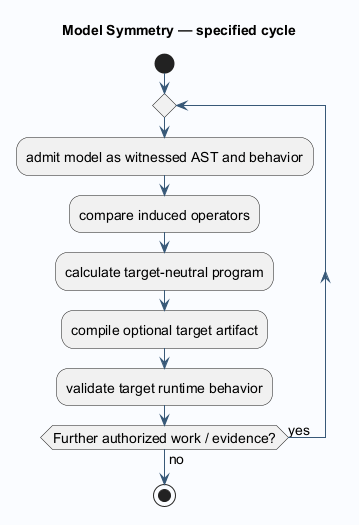

The diagram above was rendered by PlantUML. Its source (embedded in the PNG):
@startuml
!pragma layout smetana
skinparam backgroundColor #FAFCFF
skinparam shadowing false
skinparam defaultFontName SansSerif
skinparam defaultFontSize 14
skinparam ArrowColor #385978
skinparam componentBackgroundColor #E6EFF7
skinparam classBackgroundColor #E6EFF7
title Model Symmetry — specified cycle
start
repeat
:admit model as witnessed AST and behavior;
:compare induced operators;
:calculate target-neutral program;
:compile optional target artifact;
:validate target runtime behavior;
repeat while (Further authorized work / evidence?) is (yes) not (no)
stop
@enduml